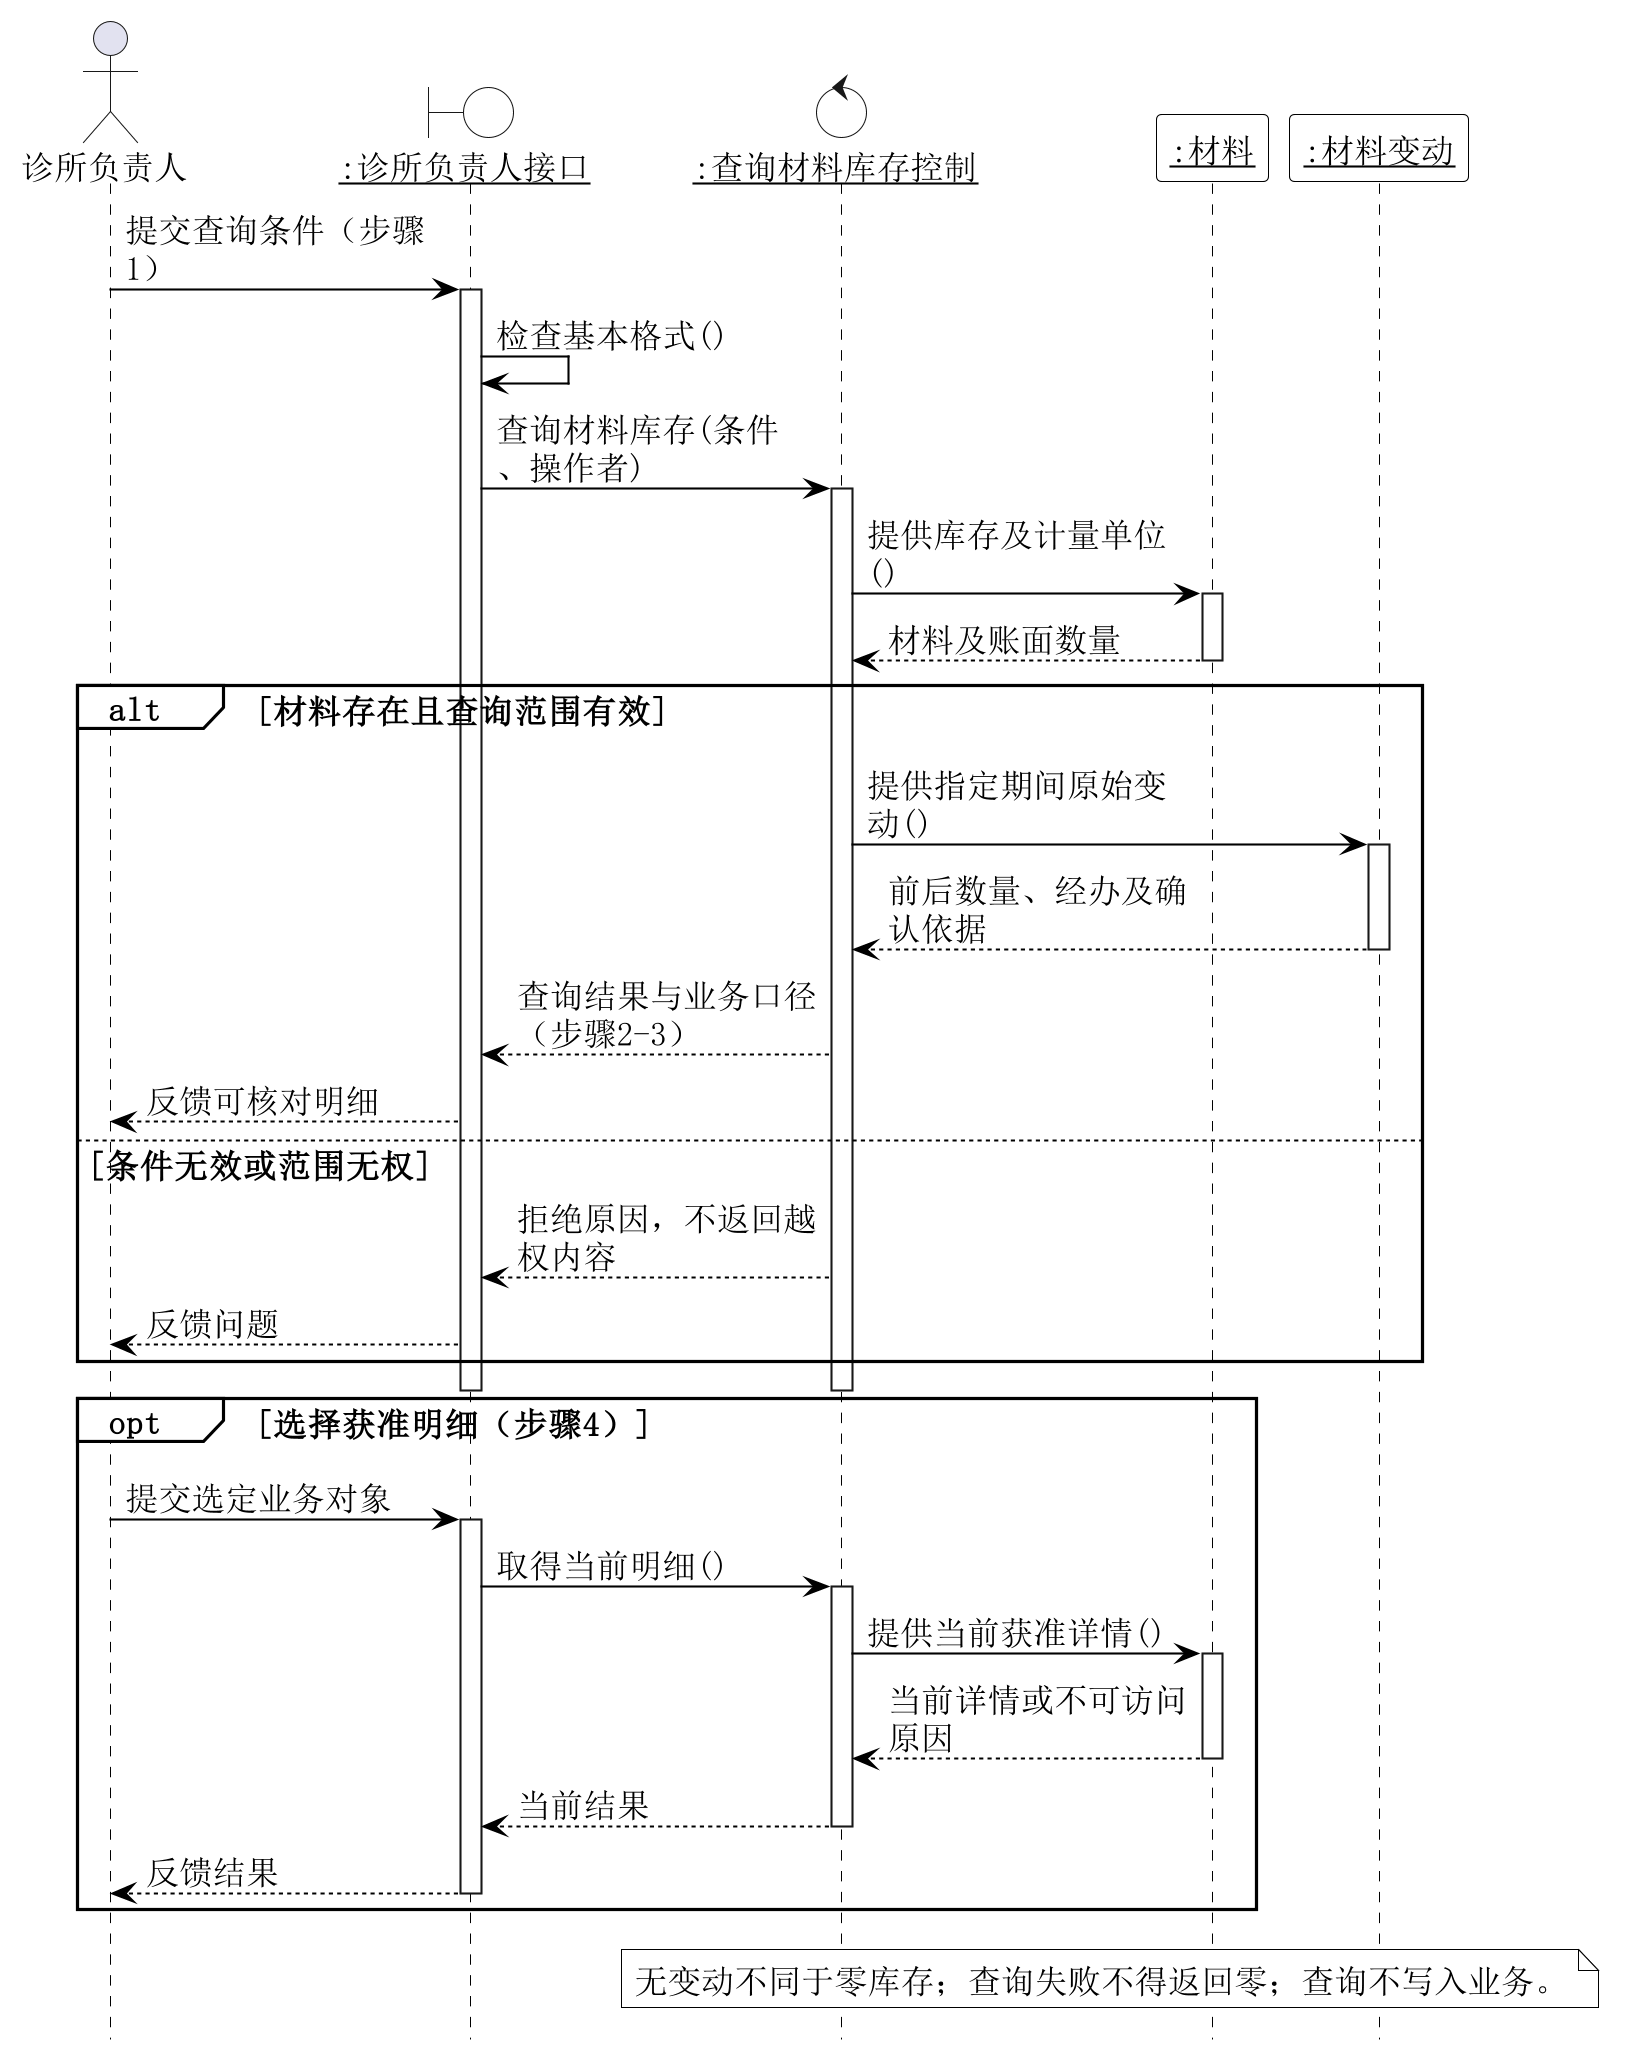

The diagram above was rendered by PlantUML. Its source (embedded in the PNG):
@startuml
hide footbox
skinparam backgroundColor white
skinparam shadowing false
skinparam defaultFontName SimSun
skinparam defaultFontSize 16
skinparam dpi 200
skinparam maxMessageSize 150
skinparam sequence {
 ArrowColor black
 ArrowFontSize 16
 LifeLineBorderColor black
 LifeLineBackgroundColor white
 ParticipantBorderColor black
 ParticipantBackgroundColor white
 GroupBorderColor black
 GroupBackgroundColor white
 ParticipantFontSize 16
}
skinparam NoteBackgroundColor white
skinparam NoteBorderColor black
actor "诊所负责人" as A
boundary "<u>:诊所负责人接口</u>" as B #white
control "<u>:查询材料库存控制</u>" as K #white
participant "<u>:材料</u>" as E
participant "<u>:材料变动</u>" as E2
A -> B : 提交查询条件（步骤1）
activate B
B -> B : 检查基本格式()
B -> K : 查询材料库存(条件、操作者)
activate K
K -> E : 提供库存及计量单位()
activate E
E --> K : 材料及账面数量
deactivate E
alt 材料存在且查询范围有效
 K -> E2 : 提供指定期间原始变动()
 activate E2
 E2 --> K : 前后数量、经办及确认依据
 deactivate E2
 K --> B : 查询结果与业务口径（步骤2-3）
 B --> A : 反馈可核对明细
else 条件无效或范围无权
 K --> B : 拒绝原因，不返回越权内容
 B --> A : 反馈问题
end
deactivate K
deactivate B
opt 选择获准明细（步骤4）
 A -> B : 提交选定业务对象
 activate B
 B -> K : 取得当前明细()
 activate K
 K -> E : 提供当前获准详情()
 activate E
 E --> K : 当前详情或不可访问原因
 deactivate E
 K --> B : 当前结果
 deactivate K
 B --> A : 反馈结果
 deactivate B
end
note over K,E2 : 无变动不同于零库存；查询失败不得返回零；查询不写入业务。

@enduml